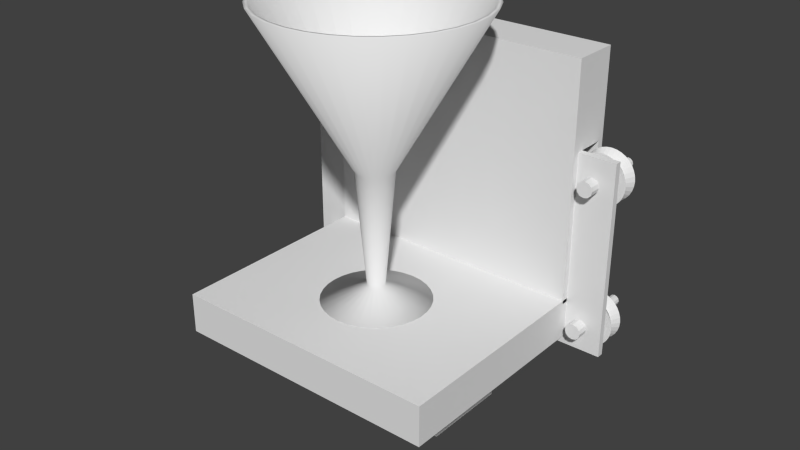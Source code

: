 # Source: platform.blend  (saved by Blender 2.71.0; exported with 4.5.12 LTS)
import bpy
from mathutils import Matrix  # noqa: F401  (used for matrix-valued properties, if any)

bpy.ops.wm.read_factory_settings(use_empty=True)
scene = bpy.context.scene
scene.name = 'Scene'

# ---- collections
col_collection_1 = bpy.data.collections.new('Collection 1'); scene.collection.children.link(col_collection_1)

# ---- materials (node trees are filled in below, after node groups)
mat_material = bpy.data.materials.new('Material')
mat_material.alpha_threshold = 0.0
mat_material.use_transparent_shadow = False
mat_material.roughness = 0.5
mat_material.line_color = (0.0, 0.0, 0.0, 1.0)

# ---- material node trees

# ---- world
world_world = bpy.data.worlds.new('World'); scene.world = world_world
world_world.color = (0.05088, 0.05088, 0.05088)
world_world.use_sun_shadow = False
world_world.sun_shadow_jitter_overblur = 0.0
world_world.cycles.sampling_method = 'MANUAL'
world_world.cycles.sample_map_resolution = 256

# ---- meshes
me_cylinder_004 = bpy.data.meshes.new('Cylinder.004')
me_cylinder_004.from_pydata([(4.322e-08, 1.499e-07, -0.998), (3.646e-09, 0.9593, 1.0), (4.322e-08, 0.5011, -0.998), (0.0, 1.0, 1.0), (0.09775, 0.4914, -0.998), (0.1951, 0.9808, 1.0), (0.1917, 0.4629, -0.998), (0.3827, 0.9239, 1.0), (0.2784, 0.4166, -0.998), (0.5556, 0.8315, 1.0), (0.3543, 0.3543, -0.998), (0.7071, 0.7071, 1.0), (0.4166, 0.2784, -0.998), (0.8315, 0.5556, 1.0), (0.4629, 0.1917, -0.998), (0.9239, 0.3827, 1.0), (0.4914, 0.09775, -0.998), (0.9808, 0.1951, 1.0), (0.5011, 1.877e-07, -0.998), (1.0, 7.55e-08, 1.0), (0.4914, -0.09775, -0.998), (0.9808, -0.1951, 1.0), (0.4629, -0.1917, -0.998), (0.9239, -0.3827, 1.0), (0.4166, -0.2784, -0.998), (0.8315, -0.5556, 1.0), (0.3543, -0.3543, -0.998), (0.7071, -0.7071, 1.0), (0.2784, -0.4166, -0.998), (0.5556, -0.8315, 1.0), (0.1917, -0.4629, -0.998), (0.3827, -0.9239, 1.0), (0.09775, -0.4914, -0.998), (0.1951, -0.9808, 1.0), (-1.2e-07, -0.5011, -0.998), (-3.258e-07, -1.0, 1.0), (-0.09775, -0.4914, -0.998), (-0.1951, -0.9808, 1.0), (-0.1917, -0.4629, -0.998), (-0.3827, -0.9239, 1.0), (-0.2784, -0.4166, -0.998), (-0.5556, -0.8315, 1.0), (-0.3543, -0.3543, -0.998), (-0.7071, -0.7071, 1.0), (-0.4166, -0.2784, -0.998), (-0.8315, -0.5556, 1.0), (-0.4629, -0.1917, -0.998), (-0.9239, -0.3827, 1.0), (-0.4914, -0.09775, -0.998), (-0.9808, -0.1951, 1.0), (-0.5011, 6.337e-07, -0.998), (-1.0, 9.656e-07, 1.0), (-0.4914, 0.09775, -0.998), (-0.9808, 0.1951, 1.0), (-0.4629, 0.1917, -0.998), (-0.9239, 0.3827, 1.0), (-0.4166, 0.2784, -0.998), (-0.8315, 0.5556, 1.0), (-0.3543, 0.3543, -0.998), (-0.7071, 0.7071, 1.0), (-0.2784, 0.4166, -0.998), (-0.5556, 0.8315, 1.0), (-0.1917, 0.4629, -0.998), (-0.3827, 0.9239, 1.0), (-0.09775, 0.4914, -0.998), (-0.1951, 0.9808, 1.0), (7.372e-08, 0.176, -0.08173), (0.03434, 0.1726, -0.08173), (0.06736, 0.1626, -0.08173), (0.09779, 0.1464, -0.08173), (0.1245, 0.1245, -0.08173), (0.1464, 0.09779, -0.08173), (0.1626, 0.06736, -0.08173), (0.1726, 0.03434, -0.08173), (0.176, 2.684e-07, -0.08173), (0.1726, -0.03434, -0.08173), (0.1626, -0.06736, -0.08173), (0.1464, -0.09779, -0.08173), (0.1245, -0.1245, -0.08173), (0.09779, -0.1464, -0.08173), (0.06736, -0.1626, -0.08173), (0.03434, -0.1726, -0.08173), (1.637e-08, -0.176, -0.08173), (-0.03434, -0.1726, -0.08173), (-0.06736, -0.1626, -0.08173), (-0.09779, -0.1463, -0.08173), (-0.1245, -0.1245, -0.08173), (-0.1464, -0.09779, -0.08173), (-0.1626, -0.06736, -0.08173), (-0.1726, -0.03434, -0.08173), (-0.176, 4.251e-07, -0.08173), (-0.1726, 0.03434, -0.08173), (-0.1626, 0.06736, -0.08173), (-0.1464, 0.09779, -0.08173), (-0.1245, 0.1245, -0.08173), (-0.09779, 0.1464, -0.08173), (-0.06736, 0.1626, -0.08173), (-0.03434, 0.1726, -0.08173), (0.0162, 0.08145, -0.8855), (0.03178, 0.07672, -0.8855), (0.04614, 0.06905, -0.8855), (0.05872, 0.05872, -0.8855), (0.06905, 0.04614, -0.8855), (0.07672, 0.03178, -0.8855), (0.08145, 0.0162, -0.8855), (0.08304, 2.879e-07, -0.8855), (0.08145, -0.0162, -0.8855), (0.07672, -0.03178, -0.8855), (0.06905, -0.04613, -0.8855), (0.05872, -0.05872, -0.8855), (0.04614, -0.06905, -0.8855), (0.03178, -0.07672, -0.8855), (0.0162, -0.08144, -0.8855), (5.524e-08, -0.08304, -0.8855), (-0.0162, -0.08144, -0.8855), (-0.03178, -0.07672, -0.8855), (-0.04613, -0.06905, -0.8855), (-0.05872, -0.05872, -0.8855), (-0.06905, -0.04613, -0.8855), (-0.07672, -0.03178, -0.8855), (-0.08145, -0.0162, -0.8855), (-0.08304, 3.618e-07, -0.8855), (-0.08145, 0.0162, -0.8855), (-0.07672, 0.03178, -0.8855), (-0.06905, 0.04614, -0.8855), (-0.05872, 0.05872, -0.8855), (-0.04613, 0.06905, -0.8855), (-0.03178, 0.07672, -0.8855), (-0.0162, 0.08145, -0.8855), (8.23e-08, 0.08304, -0.8855), (0.1871, 0.9408, 1.0), (0.3671, 0.8862, 1.0), (0.5329, 0.7976, 1.0), (0.6783, 0.6783, 1.0), (0.7976, 0.5329, 1.0), (0.8862, 0.3671, 1.0), (0.9408, 0.1871, 1.0), (0.9593, 8.504e-08, 1.0), (0.9408, -0.1871, 1.0), (0.8862, -0.3671, 1.0), (0.7976, -0.5329, 1.0), (0.6783, -0.6783, 1.0), (0.5329, -0.7976, 1.0), (0.3671, -0.8862, 1.0), (0.1871, -0.9408, 1.0), (-3.089e-07, -0.9593, 1.0), (-0.1871, -0.9408, 1.0), (-0.3671, -0.8862, 1.0), (-0.5329, -0.7976, 1.0), (-0.6783, -0.6783, 1.0), (-0.7976, -0.5329, 1.0), (-0.8862, -0.3671, 1.0), (-0.9408, -0.1871, 1.0), (-0.9593, 9.389e-07, 1.0), (-0.9408, 0.1871, 1.0), (-0.8862, 0.3671, 1.0), (-0.7976, 0.5329, 1.0), (-0.6783, 0.6783, 1.0), (-0.5329, 0.7976, 1.0), (-0.3671, 0.8862, 1.0), (-0.1871, 0.9408, 1.0), (6.776e-08, 0.1321, -0.07584), (0.02578, 0.1296, -0.07584), (0.05057, 0.1221, -0.07584), (0.07341, 0.1099, -0.07584), (0.09344, 0.09344, -0.07584), (0.1099, 0.07341, -0.07584), (0.1221, 0.05057, -0.07584), (0.1296, 0.02578, -0.07584), (0.1321, 2.762e-07, -0.07584), (0.1296, -0.02578, -0.07584), (0.1221, -0.05057, -0.07584), (0.1099, -0.07341, -0.07584), (0.09344, -0.09344, -0.07584), (0.07341, -0.1099, -0.07584), (0.05057, -0.1221, -0.07584), (0.02578, -0.1296, -0.07584), (2.471e-08, -0.1321, -0.07584), (-0.02578, -0.1296, -0.07584), (-0.05057, -0.1221, -0.07584), (-0.07341, -0.1099, -0.07584), (-0.09344, -0.09344, -0.07584), (-0.1099, -0.07341, -0.07584), (-0.1221, -0.05057, -0.07584), (-0.1296, -0.02578, -0.07584), (-0.1321, 3.938e-07, -0.07584), (-0.1296, 0.02578, -0.07584), (-0.1221, 0.05057, -0.07584), (-0.1099, 0.07341, -0.07584), (-0.09344, 0.09344, -0.07584), (-0.07341, 0.1099, -0.07584), (-0.05057, 0.1221, -0.07584), (-0.02578, 0.1296, -0.07584), (7.563e-08, 0.05147, -0.8646), (0.01004, 0.05048, -0.8646), (0.0197, 0.04755, -0.8646), (0.02859, 0.04279, -0.8646), (0.03639, 0.03639, -0.8646), (0.04279, 0.02859, -0.8646), (0.04755, 0.0197, -0.8646), (0.05048, 0.01004, -0.8646), (0.05147, 2.949e-07, -0.8646), (0.05048, -0.01004, -0.8646), (0.04755, -0.0197, -0.8646), (0.04279, -0.02859, -0.8646), (0.03639, -0.03639, -0.8646), (0.02859, -0.04279, -0.8646), (0.0197, -0.04755, -0.8646), (0.01004, -0.05048, -0.8646), (5.886e-08, -0.05147, -0.8646), (-0.01004, -0.05048, -0.8646), (-0.0197, -0.04755, -0.8646), (-0.02859, -0.04279, -0.8646), (-0.03639, -0.03639, -0.8646), (-0.04279, -0.02859, -0.8646), (-0.04755, -0.0197, -0.8646), (-0.05048, -0.01004, -0.8646), (-0.05147, 3.407e-07, -0.8646), (-0.05048, 0.01004, -0.8646), (-0.04755, 0.0197, -0.8646), (-0.04279, 0.02859, -0.8646), (-0.03639, 0.03639, -0.8646), (-0.02859, 0.04279, -0.8646), (-0.0197, 0.04755, -0.8646), (-0.01004, 0.05048, -0.8646), (8.446e-08, 3.032e-07, -0.9301)], [], [(0, 2, 4), (27, 25, 140, 141), (66, 3, 5, 67), (0, 4, 6), (19, 17, 136, 137), (67, 5, 7, 68), (0, 6, 8), (11, 9, 132, 133), (68, 7, 9, 69), (0, 8, 10), (5, 3, 1, 130), (69, 9, 11, 70), (0, 10, 12), (43, 41, 148, 149), (70, 11, 13, 71), (0, 12, 14), (51, 49, 152, 153), (71, 13, 15, 72), (0, 14, 16), (59, 57, 156, 157), (72, 15, 17, 73), (0, 16, 18), (25, 23, 139, 140), (73, 17, 19, 74), (0, 18, 20), (33, 31, 143, 144), (74, 19, 21, 75), (0, 20, 22), (17, 15, 135, 136), (75, 21, 23, 76), (0, 22, 24), (9, 7, 131, 132), (76, 23, 25, 77), (0, 24, 26), (41, 39, 147, 148), (77, 25, 27, 78), (0, 26, 28), (49, 47, 151, 152), (78, 27, 29, 79), (0, 28, 30), (57, 55, 155, 156), (79, 29, 31, 80), (0, 30, 32), (65, 63, 159, 160), (80, 31, 33, 81), (0, 32, 34), (31, 29, 142, 143), (81, 33, 35, 82), (0, 34, 36), (23, 21, 138, 139), (82, 35, 37, 83), (0, 36, 38), (15, 13, 134, 135), (83, 37, 39, 84), (0, 38, 40), (7, 5, 130, 131), (84, 39, 41, 85), (0, 40, 42), (39, 37, 146, 147), (85, 41, 43, 86), (0, 42, 44), (47, 45, 150, 151), (86, 43, 45, 87), (0, 44, 46), (55, 53, 154, 155), (87, 45, 47, 88), (0, 46, 48), (63, 61, 158, 159), (88, 47, 49, 89), (0, 48, 50), (3, 65, 160, 1), (89, 49, 51, 90), (0, 50, 52), (29, 27, 141, 142), (90, 51, 53, 91), (0, 52, 54), (21, 19, 137, 138), (91, 53, 55, 92), (0, 54, 56), (13, 11, 133, 134), (92, 55, 57, 93), (0, 56, 58), (37, 35, 145, 146), (93, 57, 59, 94), (0, 58, 60), (45, 43, 149, 150), (94, 59, 61, 95), (0, 60, 62), (53, 51, 153, 154), (95, 61, 63, 96), (0, 62, 64), (61, 59, 157, 158), (96, 63, 65, 97), (0, 64, 2), (35, 33, 144, 145), (97, 65, 3, 66), (129, 66, 67, 98), (98, 67, 68, 99), (99, 68, 69, 100), (100, 69, 70, 101), (101, 70, 71, 102), (102, 71, 72, 103), (103, 72, 73, 104), (104, 73, 74, 105), (105, 74, 75, 106), (106, 75, 76, 107), (107, 76, 77, 108), (108, 77, 78, 109), (109, 78, 79, 110), (110, 79, 80, 111), (111, 80, 81, 112), (112, 81, 82, 113), (113, 82, 83, 114), (114, 83, 84, 115), (115, 84, 85, 116), (116, 85, 86, 117), (117, 86, 87, 118), (118, 87, 88, 119), (119, 88, 89, 120), (120, 89, 90, 121), (121, 90, 91, 122), (122, 91, 92, 123), (123, 92, 93, 124), (124, 93, 94, 125), (125, 94, 95, 126), (126, 95, 96, 127), (127, 96, 97, 128), (128, 97, 66, 129), (2, 129, 98, 4), (4, 98, 99, 6), (6, 99, 100, 8), (8, 100, 101, 10), (10, 101, 102, 12), (12, 102, 103, 14), (14, 103, 104, 16), (16, 104, 105, 18), (18, 105, 106, 20), (20, 106, 107, 22), (22, 107, 108, 24), (24, 108, 109, 26), (26, 109, 110, 28), (28, 110, 111, 30), (30, 111, 112, 32), (32, 112, 113, 34), (34, 113, 114, 36), (36, 114, 115, 38), (38, 115, 116, 40), (40, 116, 117, 42), (42, 117, 118, 44), (44, 118, 119, 46), (46, 119, 120, 48), (48, 120, 121, 50), (50, 121, 122, 52), (52, 122, 123, 54), (54, 123, 124, 56), (56, 124, 125, 58), (58, 125, 126, 60), (60, 126, 127, 62), (62, 127, 128, 64), (64, 128, 129, 2), (132, 131, 163, 164), (136, 135, 167, 168), (140, 139, 171, 172), (144, 143, 175, 176), (159, 158, 190, 191), (155, 154, 186, 187), (152, 151, 183, 184), (148, 147, 179, 180), (131, 130, 162, 163), (135, 134, 166, 167), (139, 138, 170, 171), (143, 142, 174, 175), (1, 160, 192, 161), (158, 157, 189, 190), (154, 153, 185, 186), (151, 150, 182, 183), (147, 146, 178, 179), (130, 1, 161, 162), (134, 133, 165, 166), (138, 137, 169, 170), (142, 141, 173, 174), (160, 159, 191, 192), (157, 156, 188, 189), (150, 149, 181, 182), (146, 145, 177, 178), (133, 132, 164, 165), (137, 136, 168, 169), (141, 140, 172, 173), (145, 144, 176, 177), (156, 155, 187, 188), (153, 152, 184, 185), (149, 148, 180, 181), (163, 162, 194, 195), (167, 166, 198, 199), (171, 170, 202, 203), (175, 174, 206, 207), (179, 178, 210, 211), (183, 182, 214, 215), (187, 186, 218, 219), (191, 190, 222, 223), (162, 161, 193, 194), (166, 165, 197, 198), (170, 169, 201, 202), (174, 173, 205, 206), (190, 189, 221, 222), (178, 177, 209, 210), (182, 181, 213, 214), (186, 185, 217, 218), (165, 164, 196, 197), (169, 168, 200, 201), (173, 172, 204, 205), (177, 176, 208, 209), (185, 184, 216, 217), (189, 188, 220, 221), (161, 192, 224, 193), (181, 180, 212, 213), (164, 163, 195, 196), (168, 167, 199, 200), (172, 171, 203, 204), (176, 175, 207, 208), (180, 179, 211, 212), (184, 183, 215, 216), (188, 187, 219, 220), (192, 191, 223, 224), (195, 194, 225), (199, 198, 225), (203, 202, 225), (207, 206, 225), (211, 210, 225), (215, 214, 225), (219, 218, 225), (223, 222, 225), (194, 193, 225), (198, 197, 225), (202, 201, 225), (206, 205, 225), (210, 209, 225), (214, 213, 225), (218, 217, 225), (222, 221, 225), (197, 196, 225), (201, 200, 225), (205, 204, 225), (209, 208, 225), (221, 220, 225), (193, 224, 225), (213, 212, 225), (217, 216, 225), (196, 195, 225), (200, 199, 225), (204, 203, 225), (208, 207, 225), (216, 215, 225), (220, 219, 225), (224, 223, 225), (212, 211, 225)])
me_cylinder_004.polygons.foreach_set('use_smooth', [True] * 256)
me_cylinder_004.materials.append(mat_material)
me_cylinder_004.use_remesh_preserve_volume = False
me_cylinder_004.use_remesh_preserve_attributes = False
me_cylinder_004.use_mirror_vertex_groups = False
me_cylinder_004.update()
me_cube_000 = bpy.data.meshes.new('Cube.000')
me_cube_000.from_pydata([(-0.033, 0.08502, 1.402e-09), (-0.033, 0.05777, -1.316e-09), (-0.03095, 0.08502, -3.272e-05), (-0.03095, 0.05777, -3.272e-05), (-0.02898, 0.08502, -0.0001296), (-0.02898, 0.05777, -0.0001296), (-0.02717, 0.08502, -0.000287), (-0.02717, 0.05777, -0.000287), (-0.02558, 0.08502, -0.0004987), (-0.02558, 0.05777, -0.0004987), (-0.02427, 0.08502, -0.0007567), (-0.02427, 0.05777, -0.0007568), (-0.0233, 0.08502, -0.001051), (-0.0233, 0.05777, -0.001051), (-0.0227, 0.08502, -0.001371), (-0.0227, 0.05777, -0.001371), (-0.0225, 0.08502, -0.001703), (-0.0225, 0.05777, -0.001703), (-0.0227, 0.08502, -0.002035), (-0.0227, 0.05777, -0.002035), (-0.0233, 0.08502, -0.002354), (-0.0233, 0.05777, -0.002354), (-0.02427, 0.08502, -0.002649), (-0.02427, 0.05777, -0.002649), (-0.02558, 0.08502, -0.002907), (-0.02558, 0.05777, -0.002907), (-0.02717, 0.08502, -0.003119), (-0.02717, 0.05777, -0.003119), (-0.02898, 0.08502, -0.003276), (-0.02898, 0.05777, -0.003276), (-0.03095, 0.08502, -0.003373), (-0.03095, 0.05777, -0.003373), (-0.033, 0.08502, -0.003405), (-0.033, 0.05777, -0.003405), (-0.03505, 0.08502, -0.003373), (-0.03505, 0.05777, -0.003373), (-0.03702, 0.08502, -0.003276), (-0.03702, 0.05777, -0.003276), (-0.03883, 0.08502, -0.003119), (-0.03883, 0.05777, -0.003119), (-0.04042, 0.08502, -0.002907), (-0.04042, 0.05777, -0.002907), (-0.04173, 0.08502, -0.002649), (-0.04173, 0.05777, -0.002649), (-0.0427, 0.08502, -0.002354), (-0.0427, 0.05777, -0.002354), (-0.0433, 0.08502, -0.002035), (-0.0433, 0.05777, -0.002035), (-0.0435, 0.08502, -0.001703), (-0.0435, 0.05777, -0.001703), (-0.0433, 0.08502, -0.001371), (-0.0433, 0.05777, -0.001371), (-0.0427, 0.08502, -0.001051), (-0.0427, 0.05777, -0.001051), (-0.04173, 0.08502, -0.0007567), (-0.04173, 0.05777, -0.0007567), (-0.04042, 0.08502, -0.0004987), (-0.04042, 0.05777, -0.0004987), (-0.03883, 0.08502, -0.000287), (-0.03883, 0.05777, -0.000287), (-0.03702, 0.08502, -0.0001296), (-0.03702, 0.05777, -0.0001296), (-0.03505, 0.08502, -3.272e-05), (-0.03505, 0.05777, -3.272e-05), (0.033, 0.08502, 1.251e-09), (0.033, 0.05777, -1.316e-09), (0.03505, 0.08502, -3.272e-05), (0.03505, 0.05777, -3.272e-05), (0.03702, 0.08502, -0.0001296), (0.03702, 0.05777, -0.0001296), (0.03883, 0.08502, -0.000287), (0.03883, 0.05777, -0.000287), (0.04042, 0.08502, -0.0004987), (0.04042, 0.05777, -0.0004987), (0.04173, 0.08502, -0.0007567), (0.04173, 0.05777, -0.0007568), (0.0427, 0.08502, -0.001051), (0.0427, 0.05777, -0.001051), (0.0433, 0.08502, -0.001371), (0.0433, 0.05777, -0.001371), (0.0435, 0.08502, -0.001703), (0.0435, 0.05777, -0.001703), (0.0433, 0.08502, -0.002035), (0.0433, 0.05777, -0.002035), (0.0427, 0.08502, -0.002354), (0.0427, 0.05777, -0.002354), (0.04173, 0.08502, -0.002649), (0.04173, 0.05777, -0.002649), (0.04042, 0.08502, -0.002907), (0.04042, 0.05777, -0.002907), (0.03883, 0.08502, -0.003119), (0.03883, 0.05777, -0.003119), (0.03702, 0.08502, -0.003276), (0.03702, 0.05777, -0.003276), (0.03505, 0.08502, -0.003373), (0.03505, 0.05777, -0.003373), (0.033, 0.08502, -0.003405), (0.033, 0.05777, -0.003405), (0.03095, 0.08502, -0.003373), (0.03095, 0.05777, -0.003373), (0.02898, 0.08502, -0.003276), (0.02898, 0.05777, -0.003276), (0.02717, 0.08502, -0.003119), (0.02717, 0.05777, -0.003119), (0.02558, 0.08502, -0.002907), (0.02558, 0.05777, -0.002907), (0.02427, 0.08502, -0.002649), (0.02427, 0.05777, -0.002649), (0.0233, 0.08502, -0.002354), (0.0233, 0.05777, -0.002354), (0.0227, 0.08502, -0.002035), (0.0227, 0.05777, -0.002035), (0.0225, 0.08502, -0.001703), (0.0225, 0.05777, -0.001703), (0.0227, 0.08502, -0.001371), (0.0227, 0.05777, -0.001371), (0.0233, 0.08502, -0.001051), (0.0233, 0.05777, -0.001051), (0.02427, 0.08502, -0.0007567), (0.02427, 0.05777, -0.0007567), (0.02558, 0.08502, -0.0004987), (0.02558, 0.05777, -0.0004987), (0.02717, 0.08502, -0.000287), (0.02717, 0.05777, -0.000287), (0.02898, 0.08502, -0.0001296), (0.02898, 0.05777, -0.0001296), (0.03095, 0.08502, -3.272e-05), (0.03095, 0.05777, -3.272e-05)], [], [(0, 1, 3, 2), (2, 3, 5, 4), (4, 5, 7, 6), (6, 7, 9, 8), (8, 9, 11, 10), (10, 11, 13, 12), (12, 13, 15, 14), (14, 15, 17, 16), (16, 17, 19, 18), (18, 19, 21, 20), (20, 21, 23, 22), (22, 23, 25, 24), (24, 25, 27, 26), (26, 27, 29, 28), (28, 29, 31, 30), (30, 31, 33, 32), (32, 33, 35, 34), (34, 35, 37, 36), (36, 37, 39, 38), (38, 39, 41, 40), (40, 41, 43, 42), (42, 43, 45, 44), (44, 45, 47, 46), (46, 47, 49, 48), (48, 49, 51, 50), (50, 51, 53, 52), (52, 53, 55, 54), (54, 55, 57, 56), (56, 57, 59, 58), (58, 59, 61, 60), (3, 1, 63, 61, 59, 57, 55, 53, 51, 49, 47, 45, 43, 41, 39, 37, 35, 33, 31, 29, 27, 25, 23, 21, 19, 17, 15, 13, 11, 9, 7, 5), (62, 63, 1, 0), (60, 61, 63, 62), (0, 2, 4, 6, 8, 10, 12, 14, 16, 18, 20, 22, 24, 26, 28, 30, 32, 34, 36, 38, 40, 42, 44, 46, 48, 50, 52, 54, 56, 58, 60, 62), (64, 65, 67, 66), (66, 67, 69, 68), (68, 69, 71, 70), (70, 71, 73, 72), (72, 73, 75, 74), (74, 75, 77, 76), (76, 77, 79, 78), (78, 79, 81, 80), (80, 81, 83, 82), (82, 83, 85, 84), (84, 85, 87, 86), (86, 87, 89, 88), (88, 89, 91, 90), (90, 91, 93, 92), (92, 93, 95, 94), (94, 95, 97, 96), (96, 97, 99, 98), (98, 99, 101, 100), (100, 101, 103, 102), (102, 103, 105, 104), (104, 105, 107, 106), (106, 107, 109, 108), (108, 109, 111, 110), (110, 111, 113, 112), (112, 113, 115, 114), (114, 115, 117, 116), (116, 117, 119, 118), (118, 119, 121, 120), (120, 121, 123, 122), (122, 123, 125, 124), (67, 65, 127, 125, 123, 121, 119, 117, 115, 113, 111, 109, 107, 105, 103, 101, 99, 97, 95, 93, 91, 89, 87, 85, 83, 81, 79, 77, 75, 73, 71, 69), (126, 127, 65, 64), (124, 125, 127, 126), (64, 66, 68, 70, 72, 74, 76, 78, 80, 82, 84, 86, 88, 90, 92, 94, 96, 98, 100, 102, 104, 106, 108, 110, 112, 114, 116, 118, 120, 122, 124, 126)])
me_cube_000.materials.append(mat_material)
me_cube_000.use_remesh_preserve_volume = False
me_cube_000.use_remesh_preserve_attributes = False
me_cube_000.use_mirror_vertex_groups = False
me_cube_000.update()
me_cylinder_000 = bpy.data.meshes.new('Cylinder.000')
me_cylinder_000.from_pydata([(1.447, 0.9303, -0.1427), (1.447, 1.646, -0.1427), (1.447, 0.9303, -0.198), (1.447, 1.646, -0.1796), (1.485, 0.9303, -0.1906), (1.472, 1.646, -0.1746), (1.512, 0.9303, -0.1703), (1.49, 1.646, -0.1611), (1.522, 0.9303, -0.1427), (1.497, 1.646, -0.1427), (1.512, 0.9303, -0.115), (1.49, 1.646, -0.1242), (1.485, 0.9303, -0.09469), (1.472, 1.646, -0.1107), (1.447, 0.9303, -0.08727), (1.447, 1.646, -0.1057), (1.41, 0.9303, -0.09469), (1.423, 1.646, -0.1107), (1.383, 0.9303, -0.115), (1.405, 1.646, -0.1242), (1.373, 0.9303, -0.1427), (1.398, 1.646, -0.1427), (1.383, 0.9303, -0.1703), (1.405, 1.646, -0.1611), (1.41, 0.9303, -0.1906), (1.423, 1.646, -0.1746), (1.447, 1.037, -0.1796), (1.472, 1.037, -0.1746), (1.49, 1.037, -0.1611), (1.497, 1.037, -0.1427), (1.49, 1.037, -0.1242), (1.472, 1.037, -0.1107), (1.447, 1.037, -0.1057), (1.423, 1.037, -0.1107), (1.405, 1.037, -0.1242), (1.398, 1.037, -0.1427), (1.405, 1.037, -0.1611), (1.423, 1.037, -0.1746), (1.485, 1.037, -0.1906), (1.512, 1.037, -0.1703), (1.522, 1.037, -0.1427), (1.512, 1.037, -0.115), (1.485, 1.037, -0.09469), (1.447, 1.037, -0.08727), (1.41, 1.037, -0.09469), (1.383, 1.037, -0.115), (1.373, 1.037, -0.1427), (1.383, 1.037, -0.1703), (1.41, 1.037, -0.1906), (1.447, 1.037, -0.198), (1.447, 1.18, -0.1427), (1.447, 1.334, -0.1427), (1.447, 1.18, -0.3234), (1.447, 1.334, -0.3234), (1.495, 1.18, -0.3199), (1.495, 1.334, -0.3199), (1.54, 1.18, -0.3097), (1.54, 1.334, -0.3097), (1.582, 1.18, -0.293), (1.582, 1.334, -0.293), (1.619, 1.18, -0.2705), (1.619, 1.334, -0.2705), (1.649, 1.18, -0.2431), (1.649, 1.334, -0.2431), (1.671, 1.18, -0.2118), (1.671, 1.334, -0.2118), (1.685, 1.18, -0.1779), (1.685, 1.334, -0.1779), (1.69, 1.18, -0.1427), (1.69, 1.334, -0.1427), (1.685, 1.18, -0.1074), (1.685, 1.334, -0.1074), (1.671, 1.18, -0.07347), (1.671, 1.334, -0.07347), (1.649, 1.18, -0.04222), (1.649, 1.334, -0.04222), (1.619, 1.18, -0.01483), (1.619, 1.334, -0.01483), (1.582, 1.18, 0.007653), (1.582, 1.334, 0.007654), (1.54, 1.18, 0.02436), (1.54, 1.334, 0.02436), (1.495, 1.18, 0.03465), (1.495, 1.334, 0.03465), (1.447, 1.18, 0.03812), (1.447, 1.334, 0.03812), (1.4, 1.18, 0.03464), (1.4, 1.334, 0.03465), (1.355, 1.18, 0.02436), (1.355, 1.334, 0.02436), (1.313, 1.18, 0.007653), (1.313, 1.334, 0.007653), (1.276, 1.18, -0.01483), (1.276, 1.334, -0.01483), (1.246, 1.18, -0.04222), (1.246, 1.334, -0.04222), (1.224, 1.18, -0.07347), (1.224, 1.334, -0.07347), (1.21, 1.18, -0.1074), (1.21, 1.334, -0.1074), (1.205, 1.18, -0.1427), (1.205, 1.334, -0.1427), (1.21, 1.18, -0.1779), (1.21, 1.334, -0.1779), (1.224, 1.18, -0.2118), (1.224, 1.334, -0.2118), (1.246, 1.18, -0.2431), (1.246, 1.334, -0.2431), (1.276, 1.18, -0.2705), (1.276, 1.334, -0.2705), (1.313, 1.18, -0.293), (1.313, 1.334, -0.293), (1.355, 1.18, -0.3097), (1.355, 1.334, -0.3097), (1.4, 1.18, -0.3199), (1.4, 1.334, -0.3199), (1.447, 1.257, -0.2843), (1.484, 1.257, -0.2816), (1.52, 1.257, -0.2735), (1.553, 1.257, -0.2604), (1.582, 1.257, -0.2428), (1.605, 1.257, -0.2213), (1.623, 1.257, -0.1969), (1.634, 1.257, -0.1703), (1.637, 1.257, -0.1427), (1.634, 1.257, -0.115), (1.623, 1.257, -0.08845), (1.605, 1.257, -0.06396), (1.582, 1.257, -0.04249), (1.553, 1.257, -0.02488), (1.52, 1.257, -0.01179), (1.484, 1.257, -0.003731), (1.447, 1.257, -0.001009), (1.41, 1.257, -0.003731), (1.375, 1.257, -0.01179), (1.342, 1.257, -0.02488), (1.313, 1.257, -0.04249), (1.29, 1.257, -0.06396), (1.272, 1.257, -0.08845), (1.261, 1.257, -0.115), (1.258, 1.257, -0.1427), (1.261, 1.257, -0.1703), (1.272, 1.257, -0.1969), (1.29, 1.257, -0.2213), (1.313, 1.257, -0.2428), (1.342, 1.257, -0.2604), (1.375, 1.257, -0.2735), (1.41, 1.257, -0.2816), (-1.447, 0.9303, -0.1427), (-1.447, 1.646, -0.1427), (-1.447, 0.9303, -0.198), (-1.447, 1.646, -0.1796), (-1.41, 0.9303, -0.1906), (-1.423, 1.646, -0.1746), (-1.383, 0.9303, -0.1703), (-1.405, 1.646, -0.1611), (-1.373, 0.9303, -0.1427), (-1.398, 1.646, -0.1427), (-1.383, 0.9303, -0.115), (-1.405, 1.646, -0.1242), (-1.41, 0.9303, -0.09469), (-1.423, 1.646, -0.1107), (-1.447, 0.9303, -0.08727), (-1.447, 1.646, -0.1057), (-1.485, 0.9303, -0.09469), (-1.472, 1.646, -0.1107), (-1.512, 0.9303, -0.115), (-1.49, 1.646, -0.1242), (-1.522, 0.9303, -0.1427), (-1.497, 1.646, -0.1427), (-1.512, 0.9303, -0.1703), (-1.49, 1.646, -0.1611), (-1.485, 0.9303, -0.1906), (-1.472, 1.646, -0.1746), (-1.447, 1.037, -0.1796), (-1.423, 1.037, -0.1746), (-1.405, 1.037, -0.1611), (-1.398, 1.037, -0.1427), (-1.405, 1.037, -0.1242), (-1.423, 1.037, -0.1107), (-1.447, 1.037, -0.1057), (-1.472, 1.037, -0.1107), (-1.49, 1.037, -0.1242), (-1.497, 1.037, -0.1427), (-1.49, 1.037, -0.1611), (-1.472, 1.037, -0.1746), (-1.41, 1.037, -0.1906), (-1.383, 1.037, -0.1703), (-1.373, 1.037, -0.1427), (-1.383, 1.037, -0.115), (-1.41, 1.037, -0.09469), (-1.447, 1.037, -0.08727), (-1.485, 1.037, -0.09469), (-1.512, 1.037, -0.115), (-1.522, 1.037, -0.1427), (-1.512, 1.037, -0.1703), (-1.485, 1.037, -0.1906), (-1.447, 1.037, -0.198), (-1.447, 1.18, -0.1427), (-1.447, 1.334, -0.1427), (-1.447, 1.18, -0.3234), (-1.447, 1.334, -0.3234), (-1.4, 1.18, -0.3199), (-1.4, 1.334, -0.3199), (-1.355, 1.18, -0.3097), (-1.355, 1.334, -0.3097), (-1.313, 1.18, -0.293), (-1.313, 1.334, -0.293), (-1.276, 1.18, -0.2705), (-1.276, 1.334, -0.2705), (-1.246, 1.18, -0.2431), (-1.246, 1.334, -0.2431), (-1.224, 1.18, -0.2118), (-1.224, 1.334, -0.2118), (-1.21, 1.18, -0.1779), (-1.21, 1.334, -0.1779), (-1.205, 1.18, -0.1427), (-1.205, 1.334, -0.1427), (-1.21, 1.18, -0.1074), (-1.21, 1.334, -0.1074), (-1.224, 1.18, -0.07347), (-1.224, 1.334, -0.07347), (-1.246, 1.18, -0.04222), (-1.246, 1.334, -0.04222), (-1.276, 1.18, -0.01483), (-1.276, 1.334, -0.01483), (-1.313, 1.18, 0.007653), (-1.313, 1.334, 0.007654), (-1.355, 1.18, 0.02436), (-1.355, 1.334, 0.02436), (-1.4, 1.18, 0.03465), (-1.4, 1.334, 0.03465), (-1.447, 1.18, 0.03812), (-1.447, 1.334, 0.03812), (-1.495, 1.18, 0.03464), (-1.495, 1.334, 0.03465), (-1.54, 1.18, 0.02436), (-1.54, 1.334, 0.02436), (-1.582, 1.18, 0.007653), (-1.582, 1.334, 0.007653), (-1.619, 1.18, -0.01483), (-1.619, 1.334, -0.01483), (-1.649, 1.18, -0.04222), (-1.649, 1.334, -0.04222), (-1.671, 1.18, -0.07347), (-1.671, 1.334, -0.07347), (-1.685, 1.18, -0.1074), (-1.685, 1.334, -0.1074), (-1.69, 1.18, -0.1427), (-1.69, 1.334, -0.1427), (-1.685, 1.18, -0.1779), (-1.685, 1.334, -0.1779), (-1.671, 1.18, -0.2118), (-1.671, 1.334, -0.2118), (-1.649, 1.18, -0.2431), (-1.649, 1.334, -0.2431), (-1.619, 1.18, -0.2705), (-1.619, 1.334, -0.2705), (-1.582, 1.18, -0.293), (-1.582, 1.334, -0.293), (-1.54, 1.18, -0.3097), (-1.54, 1.334, -0.3097), (-1.495, 1.18, -0.3199), (-1.495, 1.334, -0.3199), (-1.447, 1.257, -0.2843), (-1.41, 1.257, -0.2816), (-1.375, 1.257, -0.2735), (-1.342, 1.257, -0.2604), (-1.313, 1.257, -0.2428), (-1.29, 1.257, -0.2213), (-1.272, 1.257, -0.1969), (-1.261, 1.257, -0.1703), (-1.258, 1.257, -0.1427), (-1.261, 1.257, -0.115), (-1.272, 1.257, -0.08845), (-1.29, 1.257, -0.06396), (-1.313, 1.257, -0.04249), (-1.342, 1.257, -0.02488), (-1.375, 1.257, -0.01179), (-1.41, 1.257, -0.003731), (-1.447, 1.257, -0.001009), (-1.484, 1.257, -0.003731), (-1.52, 1.257, -0.01179), (-1.553, 1.257, -0.02488), (-1.582, 1.257, -0.04249), (-1.605, 1.257, -0.06396), (-1.623, 1.257, -0.08845), (-1.634, 1.257, -0.115), (-1.637, 1.257, -0.1427), (-1.634, 1.257, -0.1703), (-1.623, 1.257, -0.1969), (-1.605, 1.257, -0.2213), (-1.582, 1.257, -0.2428), (-1.553, 1.257, -0.2604), (-1.52, 1.257, -0.2735), (-1.484, 1.257, -0.2816), (1.447, 0.9303, -1.164), (1.447, 1.646, -1.164), (1.447, 0.9303, -1.219), (1.447, 1.646, -1.201), (1.485, 0.9303, -1.212), (1.472, 1.646, -1.196), (1.512, 0.9303, -1.192), (1.49, 1.646, -1.182), (1.522, 0.9303, -1.164), (1.497, 1.646, -1.164), (1.512, 0.9303, -1.136), (1.49, 1.646, -1.145), (1.485, 0.9303, -1.116), (1.472, 1.646, -1.132), (1.447, 0.9303, -1.108), (1.447, 1.646, -1.127), (1.41, 0.9303, -1.116), (1.423, 1.646, -1.132), (1.383, 0.9303, -1.136), (1.405, 1.646, -1.145), (1.373, 0.9303, -1.164), (1.398, 1.646, -1.164), (1.383, 0.9303, -1.192), (1.405, 1.646, -1.182), (1.41, 0.9303, -1.212), (1.423, 1.646, -1.196), (1.447, 1.037, -1.201), (1.472, 1.037, -1.196), (1.49, 1.037, -1.182), (1.497, 1.037, -1.164), (1.49, 1.037, -1.145), (1.472, 1.037, -1.132), (1.447, 1.037, -1.127), (1.423, 1.037, -1.132), (1.405, 1.037, -1.145), (1.398, 1.037, -1.164), (1.405, 1.037, -1.182), (1.423, 1.037, -1.196), (1.485, 1.037, -1.212), (1.512, 1.037, -1.192), (1.522, 1.037, -1.164), (1.512, 1.037, -1.136), (1.485, 1.037, -1.116), (1.447, 1.037, -1.108), (1.41, 1.037, -1.116), (1.383, 1.037, -1.136), (1.373, 1.037, -1.164), (1.383, 1.037, -1.192), (1.41, 1.037, -1.212), (1.447, 1.037, -1.219), (1.447, 1.18, -1.164), (1.447, 1.334, -1.164), (1.447, 1.18, -1.345), (1.447, 1.334, -1.345), (1.495, 1.18, -1.341), (1.495, 1.334, -1.341), (1.54, 1.18, -1.331), (1.54, 1.334, -1.331), (1.582, 1.18, -1.314), (1.582, 1.334, -1.314), (1.619, 1.18, -1.292), (1.619, 1.334, -1.292), (1.649, 1.18, -1.264), (1.649, 1.334, -1.264), (1.671, 1.18, -1.233), (1.671, 1.334, -1.233), (1.685, 1.18, -1.199), (1.685, 1.334, -1.199), (1.69, 1.18, -1.164), (1.69, 1.334, -1.164), (1.685, 1.18, -1.129), (1.685, 1.334, -1.129), (1.671, 1.18, -1.095), (1.671, 1.334, -1.095), (1.649, 1.18, -1.063), (1.649, 1.334, -1.063), (1.619, 1.18, -1.036), (1.619, 1.334, -1.036), (1.582, 1.18, -1.014), (1.582, 1.334, -1.014), (1.54, 1.18, -0.9968), (1.54, 1.334, -0.9968), (1.495, 1.18, -0.9866), (1.495, 1.334, -0.9866), (1.447, 1.18, -0.9831), (1.447, 1.334, -0.9831), (1.4, 1.18, -0.9866), (1.4, 1.334, -0.9866), (1.355, 1.18, -0.9968), (1.355, 1.334, -0.9968), (1.313, 1.18, -1.014), (1.313, 1.334, -1.014), (1.276, 1.18, -1.036), (1.276, 1.334, -1.036), (1.246, 1.18, -1.063), (1.246, 1.334, -1.063), (1.224, 1.18, -1.095), (1.224, 1.334, -1.095), (1.21, 1.18, -1.129), (1.21, 1.334, -1.129), (1.205, 1.18, -1.164), (1.205, 1.334, -1.164), (1.21, 1.18, -1.199), (1.21, 1.334, -1.199), (1.224, 1.18, -1.233), (1.224, 1.334, -1.233), (1.246, 1.18, -1.264), (1.246, 1.334, -1.264), (1.276, 1.18, -1.292), (1.276, 1.334, -1.292), (1.313, 1.18, -1.314), (1.313, 1.334, -1.314), (1.355, 1.18, -1.331), (1.355, 1.334, -1.331), (1.4, 1.18, -1.341), (1.4, 1.334, -1.341), (1.447, 1.257, -1.305), (1.484, 1.257, -1.303), (1.52, 1.257, -1.295), (1.553, 1.257, -1.282), (1.582, 1.257, -1.264), (1.605, 1.257, -1.243), (1.623, 1.257, -1.218), (1.634, 1.257, -1.191), (1.637, 1.257, -1.164), (1.634, 1.257, -1.136), (1.623, 1.257, -1.11), (1.605, 1.257, -1.085), (1.582, 1.257, -1.064), (1.553, 1.257, -1.046), (1.52, 1.257, -1.033), (1.484, 1.257, -1.025), (1.447, 1.257, -1.022), (1.41, 1.257, -1.025), (1.375, 1.257, -1.033), (1.342, 1.257, -1.046), (1.313, 1.257, -1.064), (1.29, 1.257, -1.085), (1.272, 1.257, -1.11), (1.261, 1.257, -1.136), (1.258, 1.257, -1.164), (1.261, 1.257, -1.191), (1.272, 1.257, -1.218), (1.29, 1.257, -1.243), (1.313, 1.257, -1.264), (1.342, 1.257, -1.282), (1.375, 1.257, -1.295), (1.41, 1.257, -1.303), (-1.447, 0.9303, -1.164), (-1.447, 1.646, -1.164), (-1.447, 0.9303, -1.219), (-1.447, 1.646, -1.201), (-1.41, 0.9303, -1.212), (-1.423, 1.646, -1.196), (-1.383, 0.9303, -1.192), (-1.405, 1.646, -1.182), (-1.373, 0.9303, -1.164), (-1.398, 1.646, -1.164), (-1.383, 0.9303, -1.136), (-1.405, 1.646, -1.145), (-1.41, 0.9303, -1.116), (-1.423, 1.646, -1.132), (-1.447, 0.9303, -1.108), (-1.447, 1.646, -1.127), (-1.485, 0.9303, -1.116), (-1.472, 1.646, -1.132), (-1.512, 0.9303, -1.136), (-1.49, 1.646, -1.145), (-1.522, 0.9303, -1.164), (-1.497, 1.646, -1.164), (-1.512, 0.9303, -1.192), (-1.49, 1.646, -1.182), (-1.485, 0.9303, -1.212), (-1.472, 1.646, -1.196), (-1.447, 1.037, -1.201), (-1.423, 1.037, -1.196), (-1.405, 1.037, -1.182), (-1.398, 1.037, -1.164), (-1.405, 1.037, -1.145), (-1.423, 1.037, -1.132), (-1.447, 1.037, -1.127), (-1.472, 1.037, -1.132), (-1.49, 1.037, -1.145), (-1.497, 1.037, -1.164), (-1.49, 1.037, -1.182), (-1.472, 1.037, -1.196), (-1.41, 1.037, -1.212), (-1.383, 1.037, -1.192), (-1.373, 1.037, -1.164), (-1.383, 1.037, -1.136), (-1.41, 1.037, -1.116), (-1.447, 1.037, -1.108), (-1.485, 1.037, -1.116), (-1.512, 1.037, -1.136), (-1.522, 1.037, -1.164), (-1.512, 1.037, -1.192), (-1.485, 1.037, -1.212), (-1.447, 1.037, -1.219), (-1.447, 1.18, -1.164), (-1.447, 1.334, -1.164), (-1.447, 1.18, -1.345), (-1.447, 1.334, -1.345), (-1.4, 1.18, -1.341), (-1.4, 1.334, -1.341), (-1.355, 1.18, -1.331), (-1.355, 1.334, -1.331), (-1.313, 1.18, -1.314), (-1.313, 1.334, -1.314), (-1.276, 1.18, -1.292), (-1.276, 1.334, -1.292), (-1.246, 1.18, -1.264), (-1.246, 1.334, -1.264), (-1.224, 1.18, -1.233), (-1.224, 1.334, -1.233), (-1.21, 1.18, -1.199), (-1.21, 1.334, -1.199), (-1.205, 1.18, -1.164), (-1.205, 1.334, -1.164), (-1.21, 1.18, -1.129), (-1.21, 1.334, -1.129), (-1.224, 1.18, -1.095), (-1.224, 1.334, -1.095), (-1.246, 1.18, -1.063), (-1.246, 1.334, -1.063), (-1.276, 1.18, -1.036), (-1.276, 1.334, -1.036), (-1.313, 1.18, -1.014), (-1.313, 1.334, -1.014), (-1.355, 1.18, -0.9968), (-1.355, 1.334, -0.9968), (-1.4, 1.18, -0.9866), (-1.4, 1.334, -0.9866), (-1.447, 1.18, -0.9831), (-1.447, 1.334, -0.9831), (-1.495, 1.18, -0.9866), (-1.495, 1.334, -0.9866), (-1.54, 1.18, -0.9968), (-1.54, 1.334, -0.9968), (-1.582, 1.18, -1.014), (-1.582, 1.334, -1.014), (-1.619, 1.18, -1.036), (-1.619, 1.334, -1.036), (-1.649, 1.18, -1.063), (-1.649, 1.334, -1.063), (-1.671, 1.18, -1.095), (-1.671, 1.334, -1.095), (-1.685, 1.18, -1.129), (-1.685, 1.334, -1.129), (-1.69, 1.18, -1.164), (-1.69, 1.334, -1.164), (-1.685, 1.18, -1.199), (-1.685, 1.334, -1.199), (-1.671, 1.18, -1.233), (-1.671, 1.334, -1.233), (-1.649, 1.18, -1.264), (-1.649, 1.334, -1.264), (-1.619, 1.18, -1.292), (-1.619, 1.334, -1.292), (-1.582, 1.18, -1.314), (-1.582, 1.334, -1.314), (-1.54, 1.18, -1.331), (-1.54, 1.334, -1.331), (-1.495, 1.18, -1.341), (-1.495, 1.334, -1.341), (-1.447, 1.257, -1.305), (-1.41, 1.257, -1.303), (-1.375, 1.257, -1.295), (-1.342, 1.257, -1.282), (-1.313, 1.257, -1.264), (-1.29, 1.257, -1.243), (-1.272, 1.257, -1.218), (-1.261, 1.257, -1.191), (-1.258, 1.257, -1.164), (-1.261, 1.257, -1.136), (-1.272, 1.257, -1.11), (-1.29, 1.257, -1.085), (-1.313, 1.257, -1.064), (-1.342, 1.257, -1.046), (-1.375, 1.257, -1.033), (-1.41, 1.257, -1.025), (-1.447, 1.257, -1.022), (-1.484, 1.257, -1.025), (-1.52, 1.257, -1.033), (-1.553, 1.257, -1.046), (-1.582, 1.257, -1.064), (-1.605, 1.257, -1.085), (-1.623, 1.257, -1.11), (-1.634, 1.257, -1.136), (-1.637, 1.257, -1.164), (-1.634, 1.257, -1.191), (-1.623, 1.257, -1.218), (-1.605, 1.257, -1.243), (-1.582, 1.257, -1.264), (-1.553, 1.257, -1.282), (-1.52, 1.257, -1.295), (-1.484, 1.257, -1.303), (0.0, 1.643, -1.563), (0.0, 1.127, -1.563), (0.03218, 1.643, -1.565), (0.03218, 1.127, -1.565), (0.06312, 1.643, -1.572), (0.06312, 1.127, -1.572), (0.09164, 1.643, -1.583), (0.09164, 1.127, -1.583), (0.1166, 1.643, -1.599), (0.1166, 1.127, -1.599), (0.1371, 1.643, -1.617), (0.1371, 1.127, -1.617), (0.1524, 1.643, -1.639), (0.1524, 1.127, -1.639), (0.1618, 1.643, -1.662), (0.1618, 1.127, -1.662), (0.1649, 1.643, -1.686), (0.1649, 1.127, -1.686), (0.1618, 1.643, -1.71), (0.1618, 1.127, -1.71), (0.1524, 1.643, -1.733), (0.1524, 1.127, -1.733), (0.1371, 1.643, -1.754), (0.1371, 1.127, -1.754), (0.1166, 1.643, -1.773), (0.1166, 1.127, -1.773), (0.09164, 1.643, -1.788), (0.09164, 1.127, -1.788), (0.06312, 1.643, -1.799), (0.06312, 1.127, -1.799), (0.03218, 1.643, -1.806), (0.03218, 1.127, -1.806), (-5.375e-08, 1.643, -1.809), (-5.375e-08, 1.127, -1.809), (-0.03218, 1.643, -1.806), (-0.03218, 1.127, -1.806), (-0.06312, 1.643, -1.799), (-0.06312, 1.127, -1.799), (-0.09164, 1.643, -1.788), (-0.09164, 1.127, -1.788), (-0.1166, 1.643, -1.773), (-0.1166, 1.127, -1.773), (-0.1371, 1.643, -1.754), (-0.1371, 1.127, -1.754), (-0.1524, 1.643, -1.733), (-0.1524, 1.127, -1.733), (-0.1618, 1.643, -1.71), (-0.1618, 1.127, -1.71), (-0.1649, 1.643, -1.686), (-0.1649, 1.127, -1.686), (-0.1618, 1.643, -1.662), (-0.1618, 1.127, -1.662), (-0.1524, 1.643, -1.639), (-0.1524, 1.127, -1.639), (-0.1371, 1.643, -1.617), (-0.1371, 1.127, -1.617), (-0.1166, 1.643, -1.599), (-0.1166, 1.127, -1.599), (-0.09164, 1.643, -1.583), (-0.09164, 1.127, -1.583), (-0.06312, 1.643, -1.572), (-0.06312, 1.127, -1.572), (-0.03218, 1.643, -1.565), (-0.03218, 1.127, -1.565), (-0.6804, 1.643, -1.0), (-0.6804, 1.127, -1.0), (-0.6382, 1.643, -1.003), (-0.6382, 1.127, -1.003), (-0.5976, 1.643, -1.012), (-0.5976, 1.127, -1.012), (-0.5601, 1.643, -1.027), (-0.5601, 1.127, -1.027), (-0.5273, 1.643, -1.047), (-0.5273, 1.127, -1.047), (-0.5004, 1.643, -1.072), (-0.5004, 1.127, -1.072), (-0.4804, 1.643, -1.1), (-0.4804, 1.127, -1.1), (-0.4681, 1.643, -1.13), (-0.4681, 1.127, -1.13), (-0.4639, 1.643, -1.162), (-0.4639, 1.127, -1.162), (-0.4681, 1.643, -1.193), (-0.4681, 1.127, -1.193), (-0.4804, 1.643, -1.223), (-0.4804, 1.127, -1.223), (-0.5004, 1.643, -1.251), (-0.5004, 1.127, -1.251), (-0.5273, 1.643, -1.276), (-0.5273, 1.127, -1.276), (-0.5601, 1.643, -1.296), (-0.5601, 1.127, -1.296), (-0.5976, 1.643, -1.311), (-0.5976, 1.127, -1.311), (-0.6382, 1.643, -1.32), (-0.6382, 1.127, -1.32), (-0.6804, 1.643, -1.323), (-0.6804, 1.127, -1.323), (-0.7226, 1.643, -1.32), (-0.7226, 1.127, -1.32), (-0.7633, 1.643, -1.311), (-0.7633, 1.127, -1.311), (-0.8007, 1.643, -1.296), (-0.8007, 1.127, -1.296), (-0.8335, 1.643, -1.276), (-0.8335, 1.127, -1.276), (-0.8604, 1.643, -1.251), (-0.8604, 1.127, -1.251), (-0.8804, 1.643, -1.223), (-0.8804, 1.127, -1.223), (-0.8927, 1.643, -1.193), (-0.8927, 1.127, -1.193), (-0.8969, 1.643, -1.162), (-0.8969, 1.127, -1.162), (-0.8927, 1.643, -1.13), (-0.8927, 1.127, -1.13), (-0.8804, 1.643, -1.1), (-0.8804, 1.127, -1.1), (-0.8604, 1.643, -1.072), (-0.8604, 1.127, -1.072), (-0.8335, 1.643, -1.047), (-0.8335, 1.127, -1.047), (-0.8007, 1.643, -1.027), (-0.8007, 1.127, -1.027), (-0.7633, 1.643, -1.012), (-0.7633, 1.127, -1.012), (-0.7226, 1.643, -1.003), (-0.7226, 1.127, -1.003), (0.6804, 1.643, -1.0), (0.6804, 1.127, -1.0), (0.7226, 1.643, -1.003), (0.7226, 1.127, -1.003), (0.7633, 1.643, -1.012), (0.7633, 1.127, -1.012), (0.8007, 1.643, -1.027), (0.8007, 1.127, -1.027), (0.8335, 1.643, -1.047), (0.8335, 1.127, -1.047), (0.8604, 1.643, -1.072), (0.8604, 1.127, -1.072), (0.8804, 1.643, -1.1), (0.8804, 1.127, -1.1), (0.8927, 1.643, -1.13), (0.8927, 1.127, -1.13), (0.8969, 1.643, -1.162), (0.8969, 1.127, -1.162), (0.8927, 1.643, -1.193), (0.8927, 1.127, -1.193), (0.8804, 1.643, -1.223), (0.8804, 1.127, -1.223), (0.8604, 1.643, -1.251), (0.8604, 1.127, -1.251), (0.8335, 1.643, -1.276), (0.8335, 1.127, -1.276), (0.8007, 1.643, -1.296), (0.8007, 1.127, -1.296), (0.7633, 1.643, -1.311), (0.7633, 1.127, -1.311), (0.7226, 1.643, -1.32), (0.7226, 1.127, -1.32), (0.6804, 1.643, -1.323), (0.6804, 1.127, -1.323), (0.6382, 1.643, -1.32), (0.6382, 1.127, -1.32), (0.5976, 1.643, -1.311), (0.5976, 1.127, -1.311), (0.5601, 1.643, -1.296), (0.5601, 1.127, -1.296), (0.5273, 1.643, -1.276), (0.5273, 1.127, -1.276), (0.5004, 1.643, -1.251), (0.5004, 1.127, -1.251), (0.4804, 1.643, -1.223), (0.4804, 1.127, -1.223), (0.4681, 1.643, -1.193), (0.4681, 1.127, -1.193), (0.4639, 1.643, -1.162), (0.4639, 1.127, -1.162), (0.4681, 1.643, -1.13), (0.4681, 1.127, -1.13), (0.4804, 1.643, -1.1), (0.4804, 1.127, -1.1), (0.5004, 1.643, -1.072), (0.5004, 1.127, -1.072), (0.5273, 1.643, -1.047), (0.5273, 1.127, -1.047), (0.5601, 1.643, -1.027), (0.5601, 1.127, -1.027), (0.5976, 1.643, -1.012), (0.5976, 1.127, -1.012), (0.6382, 1.643, -1.003), (0.6382, 1.127, -1.003), (-0.4433, 0.3229, -2.115), (-0.4433, 1.21, -2.115), (0.4433, 1.21, -2.115), (0.4433, 0.3229, -2.115), (-0.4433, 0.3229, -1.346), (-0.4433, 1.21, -1.346), (0.4433, 1.21, -1.346), (0.4433, 0.3229, -1.346), (1.289, 1.449, -0.3462), (1.289, 1.387, -0.3462), (-1.289, 1.387, -0.3462), (-1.289, 1.449, -0.3462), (1.289, 1.449, 0.6538), (1.289, 1.387, 0.6538), (-1.289, 1.387, 0.6538), (-1.289, 1.449, 0.6538), (1.289, 1.387, 0.03846), (1.289, 1.065, 0.03846), (-1.289, 1.065, 0.03846), (-1.289, 1.387, 0.03846), (1.289, 1.387, 0.6538), (1.289, 1.065, 0.6538), (-1.289, 1.065, 0.6538), (-1.289, 1.387, 0.6538), (1.289, 1.065, -1.0), (1.289, 1.065, -1.285), (-1.289, 1.065, -1.285), (-1.289, 1.065, -1.0), (1.289, -0.9967, -1.0), (1.289, -0.9967, -1.285), (-1.289, -0.9967, -1.285), (-1.289, -0.9967, -1.0), (1.289, 1.065, -1.023), (1.289, 1.003, -1.023), (-1.289, 1.003, -1.023), (-1.289, 1.065, -1.023), (1.289, 1.065, 0.6538), (1.289, 1.003, 0.6538), (-1.289, 1.003, 0.6538), (-1.289, 1.065, 0.6538), (1.649, 1.127, -1.346), (1.649, 1.065, -1.346), (-1.649, 1.065, -1.346), (-1.649, 1.127, -1.346), (1.649, 1.127, 0.03846), (1.649, 1.065, 0.03846), (-1.649, 1.065, 0.03846), (-1.649, 1.127, 0.03846)], [], [(0, 2, 4), (1, 5, 3), (26, 3, 5, 27), (0, 4, 6), (1, 7, 5), (27, 5, 7, 28), (0, 6, 8), (1, 9, 7), (28, 7, 9, 29), (0, 8, 10), (1, 11, 9), (29, 9, 11, 30), (0, 10, 12), (1, 13, 11), (30, 11, 13, 31), (0, 12, 14), (1, 15, 13), (31, 13, 15, 32), (0, 14, 16), (1, 17, 15), (32, 15, 17, 33), (0, 16, 18), (1, 19, 17), (33, 17, 19, 34), (0, 18, 20), (1, 21, 19), (34, 19, 21, 35), (0, 20, 22), (1, 23, 21), (35, 21, 23, 36), (0, 22, 24), (1, 25, 23), (36, 23, 25, 37), (0, 24, 2), (1, 3, 25), (37, 25, 3, 26), (49, 26, 27, 38), (38, 27, 28, 39), (39, 28, 29, 40), (40, 29, 30, 41), (41, 30, 31, 42), (42, 31, 32, 43), (43, 32, 33, 44), (44, 33, 34, 45), (45, 34, 35, 46), (46, 35, 36, 47), (47, 36, 37, 48), (48, 37, 26, 49), (2, 49, 38, 4), (4, 38, 39, 6), (6, 39, 40, 8), (8, 40, 41, 10), (10, 41, 42, 12), (12, 42, 43, 14), (14, 43, 44, 16), (16, 44, 45, 18), (18, 45, 46, 20), (20, 46, 47, 22), (22, 47, 48, 24), (24, 48, 49, 2), (50, 52, 54), (51, 55, 53), (116, 53, 55, 117), (50, 54, 56), (51, 57, 55), (117, 55, 57, 118), (50, 56, 58), (51, 59, 57), (118, 57, 59, 119), (50, 58, 60), (51, 61, 59), (119, 59, 61, 120), (50, 60, 62), (51, 63, 61), (120, 61, 63, 121), (50, 62, 64), (51, 65, 63), (121, 63, 65, 122), (50, 64, 66), (51, 67, 65), (122, 65, 67, 123), (50, 66, 68), (51, 69, 67), (123, 67, 69, 124), (50, 68, 70), (51, 71, 69), (124, 69, 71, 125), (50, 70, 72), (51, 73, 71), (125, 71, 73, 126), (50, 72, 74), (51, 75, 73), (126, 73, 75, 127), (50, 74, 76), (51, 77, 75), (127, 75, 77, 128), (50, 76, 78), (51, 79, 77), (128, 77, 79, 129), (50, 78, 80), (51, 81, 79), (129, 79, 81, 130), (50, 80, 82), (51, 83, 81), (130, 81, 83, 131), (50, 82, 84), (51, 85, 83), (131, 83, 85, 132), (50, 84, 86), (51, 87, 85), (132, 85, 87, 133), (50, 86, 88), (51, 89, 87), (133, 87, 89, 134), (50, 88, 90), (51, 91, 89), (134, 89, 91, 135), (50, 90, 92), (51, 93, 91), (135, 91, 93, 136), (50, 92, 94), (51, 95, 93), (136, 93, 95, 137), (50, 94, 96), (51, 97, 95), (137, 95, 97, 138), (50, 96, 98), (51, 99, 97), (138, 97, 99, 139), (50, 98, 100), (51, 101, 99), (139, 99, 101, 140), (50, 100, 102), (51, 103, 101), (140, 101, 103, 141), (50, 102, 104), (51, 105, 103), (141, 103, 105, 142), (50, 104, 106), (51, 107, 105), (142, 105, 107, 143), (50, 106, 108), (51, 109, 107), (143, 107, 109, 144), (50, 108, 110), (51, 111, 109), (144, 109, 111, 145), (50, 110, 112), (51, 113, 111), (145, 111, 113, 146), (50, 112, 114), (51, 115, 113), (146, 113, 115, 147), (50, 114, 52), (51, 53, 115), (147, 115, 53, 116), (52, 116, 117, 54), (54, 117, 118, 56), (56, 118, 119, 58), (58, 119, 120, 60), (60, 120, 121, 62), (62, 121, 122, 64), (64, 122, 123, 66), (66, 123, 124, 68), (68, 124, 125, 70), (70, 125, 126, 72), (72, 126, 127, 74), (74, 127, 128, 76), (76, 128, 129, 78), (78, 129, 130, 80), (80, 130, 131, 82), (82, 131, 132, 84), (84, 132, 133, 86), (86, 133, 134, 88), (88, 134, 135, 90), (90, 135, 136, 92), (92, 136, 137, 94), (94, 137, 138, 96), (96, 138, 139, 98), (98, 139, 140, 100), (100, 140, 141, 102), (102, 141, 142, 104), (104, 142, 143, 106), (106, 143, 144, 108), (108, 144, 145, 110), (110, 145, 146, 112), (112, 146, 147, 114), (114, 147, 116, 52), (148, 150, 152), (149, 153, 151), (174, 151, 153, 175), (148, 152, 154), (149, 155, 153), (175, 153, 155, 176), (148, 154, 156), (149, 157, 155), (176, 155, 157, 177), (148, 156, 158), (149, 159, 157), (177, 157, 159, 178), (148, 158, 160), (149, 161, 159), (178, 159, 161, 179), (148, 160, 162), (149, 163, 161), (179, 161, 163, 180), (148, 162, 164), (149, 165, 163), (180, 163, 165, 181), (148, 164, 166), (149, 167, 165), (181, 165, 167, 182), (148, 166, 168), (149, 169, 167), (182, 167, 169, 183), (148, 168, 170), (149, 171, 169), (183, 169, 171, 184), (148, 170, 172), (149, 173, 171), (184, 171, 173, 185), (148, 172, 150), (149, 151, 173), (185, 173, 151, 174), (197, 174, 175, 186), (186, 175, 176, 187), (187, 176, 177, 188), (188, 177, 178, 189), (189, 178, 179, 190), (190, 179, 180, 191), (191, 180, 181, 192), (192, 181, 182, 193), (193, 182, 183, 194), (194, 183, 184, 195), (195, 184, 185, 196), (196, 185, 174, 197), (150, 197, 186, 152), (152, 186, 187, 154), (154, 187, 188, 156), (156, 188, 189, 158), (158, 189, 190, 160), (160, 190, 191, 162), (162, 191, 192, 164), (164, 192, 193, 166), (166, 193, 194, 168), (168, 194, 195, 170), (170, 195, 196, 172), (172, 196, 197, 150), (198, 200, 202), (199, 203, 201), (264, 201, 203, 265), (198, 202, 204), (199, 205, 203), (265, 203, 205, 266), (198, 204, 206), (199, 207, 205), (266, 205, 207, 267), (198, 206, 208), (199, 209, 207), (267, 207, 209, 268), (198, 208, 210), (199, 211, 209), (268, 209, 211, 269), (198, 210, 212), (199, 213, 211), (269, 211, 213, 270), (198, 212, 214), (199, 215, 213), (270, 213, 215, 271), (198, 214, 216), (199, 217, 215), (271, 215, 217, 272), (198, 216, 218), (199, 219, 217), (272, 217, 219, 273), (198, 218, 220), (199, 221, 219), (273, 219, 221, 274), (198, 220, 222), (199, 223, 221), (274, 221, 223, 275), (198, 222, 224), (199, 225, 223), (275, 223, 225, 276), (198, 224, 226), (199, 227, 225), (276, 225, 227, 277), (198, 226, 228), (199, 229, 227), (277, 227, 229, 278), (198, 228, 230), (199, 231, 229), (278, 229, 231, 279), (198, 230, 232), (199, 233, 231), (279, 231, 233, 280), (198, 232, 234), (199, 235, 233), (280, 233, 235, 281), (198, 234, 236), (199, 237, 235), (281, 235, 237, 282), (198, 236, 238), (199, 239, 237), (282, 237, 239, 283), (198, 238, 240), (199, 241, 239), (283, 239, 241, 284), (198, 240, 242), (199, 243, 241), (284, 241, 243, 285), (198, 242, 244), (199, 245, 243), (285, 243, 245, 286), (198, 244, 246), (199, 247, 245), (286, 245, 247, 287), (198, 246, 248), (199, 249, 247), (287, 247, 249, 288), (198, 248, 250), (199, 251, 249), (288, 249, 251, 289), (198, 250, 252), (199, 253, 251), (289, 251, 253, 290), (198, 252, 254), (199, 255, 253), (290, 253, 255, 291), (198, 254, 256), (199, 257, 255), (291, 255, 257, 292), (198, 256, 258), (199, 259, 257), (292, 257, 259, 293), (198, 258, 260), (199, 261, 259), (293, 259, 261, 294), (198, 260, 262), (199, 263, 261), (294, 261, 263, 295), (198, 262, 200), (199, 201, 263), (295, 263, 201, 264), (200, 264, 265, 202), (202, 265, 266, 204), (204, 266, 267, 206), (206, 267, 268, 208), (208, 268, 269, 210), (210, 269, 270, 212), (212, 270, 271, 214), (214, 271, 272, 216), (216, 272, 273, 218), (218, 273, 274, 220), (220, 274, 275, 222), (222, 275, 276, 224), (224, 276, 277, 226), (226, 277, 278, 228), (228, 278, 279, 230), (230, 279, 280, 232), (232, 280, 281, 234), (234, 281, 282, 236), (236, 282, 283, 238), (238, 283, 284, 240), (240, 284, 285, 242), (242, 285, 286, 244), (244, 286, 287, 246), (246, 287, 288, 248), (248, 288, 289, 250), (250, 289, 290, 252), (252, 290, 291, 254), (254, 291, 292, 256), (256, 292, 293, 258), (258, 293, 294, 260), (260, 294, 295, 262), (262, 295, 264, 200), (296, 298, 300), (297, 301, 299), (322, 299, 301, 323), (296, 300, 302), (297, 303, 301), (323, 301, 303, 324), (296, 302, 304), (297, 305, 303), (324, 303, 305, 325), (296, 304, 306), (297, 307, 305), (325, 305, 307, 326), (296, 306, 308), (297, 309, 307), (326, 307, 309, 327), (296, 308, 310), (297, 311, 309), (327, 309, 311, 328), (296, 310, 312), (297, 313, 311), (328, 311, 313, 329), (296, 312, 314), (297, 315, 313), (329, 313, 315, 330), (296, 314, 316), (297, 317, 315), (330, 315, 317, 331), (296, 316, 318), (297, 319, 317), (331, 317, 319, 332), (296, 318, 320), (297, 321, 319), (332, 319, 321, 333), (296, 320, 298), (297, 299, 321), (333, 321, 299, 322), (345, 322, 323, 334), (334, 323, 324, 335), (335, 324, 325, 336), (336, 325, 326, 337), (337, 326, 327, 338), (338, 327, 328, 339), (339, 328, 329, 340), (340, 329, 330, 341), (341, 330, 331, 342), (342, 331, 332, 343), (343, 332, 333, 344), (344, 333, 322, 345), (298, 345, 334, 300), (300, 334, 335, 302), (302, 335, 336, 304), (304, 336, 337, 306), (306, 337, 338, 308), (308, 338, 339, 310), (310, 339, 340, 312), (312, 340, 341, 314), (314, 341, 342, 316), (316, 342, 343, 318), (318, 343, 344, 320), (320, 344, 345, 298), (346, 348, 350), (347, 351, 349), (412, 349, 351, 413), (346, 350, 352), (347, 353, 351), (413, 351, 353, 414), (346, 352, 354), (347, 355, 353), (414, 353, 355, 415), (346, 354, 356), (347, 357, 355), (415, 355, 357, 416), (346, 356, 358), (347, 359, 357), (416, 357, 359, 417), (346, 358, 360), (347, 361, 359), (417, 359, 361, 418), (346, 360, 362), (347, 363, 361), (418, 361, 363, 419), (346, 362, 364), (347, 365, 363), (419, 363, 365, 420), (346, 364, 366), (347, 367, 365), (420, 365, 367, 421), (346, 366, 368), (347, 369, 367), (421, 367, 369, 422), (346, 368, 370), (347, 371, 369), (422, 369, 371, 423), (346, 370, 372), (347, 373, 371), (423, 371, 373, 424), (346, 372, 374), (347, 375, 373), (424, 373, 375, 425), (346, 374, 376), (347, 377, 375), (425, 375, 377, 426), (346, 376, 378), (347, 379, 377), (426, 377, 379, 427), (346, 378, 380), (347, 381, 379), (427, 379, 381, 428), (346, 380, 382), (347, 383, 381), (428, 381, 383, 429), (346, 382, 384), (347, 385, 383), (429, 383, 385, 430), (346, 384, 386), (347, 387, 385), (430, 385, 387, 431), (346, 386, 388), (347, 389, 387), (431, 387, 389, 432), (346, 388, 390), (347, 391, 389), (432, 389, 391, 433), (346, 390, 392), (347, 393, 391), (433, 391, 393, 434), (346, 392, 394), (347, 395, 393), (434, 393, 395, 435), (346, 394, 396), (347, 397, 395), (435, 395, 397, 436), (346, 396, 398), (347, 399, 397), (436, 397, 399, 437), (346, 398, 400), (347, 401, 399), (437, 399, 401, 438), (346, 400, 402), (347, 403, 401), (438, 401, 403, 439), (346, 402, 404), (347, 405, 403), (439, 403, 405, 440), (346, 404, 406), (347, 407, 405), (440, 405, 407, 441), (346, 406, 408), (347, 409, 407), (441, 407, 409, 442), (346, 408, 410), (347, 411, 409), (442, 409, 411, 443), (346, 410, 348), (347, 349, 411), (443, 411, 349, 412), (348, 412, 413, 350), (350, 413, 414, 352), (352, 414, 415, 354), (354, 415, 416, 356), (356, 416, 417, 358), (358, 417, 418, 360), (360, 418, 419, 362), (362, 419, 420, 364), (364, 420, 421, 366), (366, 421, 422, 368), (368, 422, 423, 370), (370, 423, 424, 372), (372, 424, 425, 374), (374, 425, 426, 376), (376, 426, 427, 378), (378, 427, 428, 380), (380, 428, 429, 382), (382, 429, 430, 384), (384, 430, 431, 386), (386, 431, 432, 388), (388, 432, 433, 390), (390, 433, 434, 392), (392, 434, 435, 394), (394, 435, 436, 396), (396, 436, 437, 398), (398, 437, 438, 400), (400, 438, 439, 402), (402, 439, 440, 404), (404, 440, 441, 406), (406, 441, 442, 408), (408, 442, 443, 410), (410, 443, 412, 348), (444, 446, 448), (445, 449, 447), (470, 447, 449, 471), (444, 448, 450), (445, 451, 449), (471, 449, 451, 472), (444, 450, 452), (445, 453, 451), (472, 451, 453, 473), (444, 452, 454), (445, 455, 453), (473, 453, 455, 474), (444, 454, 456), (445, 457, 455), (474, 455, 457, 475), (444, 456, 458), (445, 459, 457), (475, 457, 459, 476), (444, 458, 460), (445, 461, 459), (476, 459, 461, 477), (444, 460, 462), (445, 463, 461), (477, 461, 463, 478), (444, 462, 464), (445, 465, 463), (478, 463, 465, 479), (444, 464, 466), (445, 467, 465), (479, 465, 467, 480), (444, 466, 468), (445, 469, 467), (480, 467, 469, 481), (444, 468, 446), (445, 447, 469), (481, 469, 447, 470), (493, 470, 471, 482), (482, 471, 472, 483), (483, 472, 473, 484), (484, 473, 474, 485), (485, 474, 475, 486), (486, 475, 476, 487), (487, 476, 477, 488), (488, 477, 478, 489), (489, 478, 479, 490), (490, 479, 480, 491), (491, 480, 481, 492), (492, 481, 470, 493), (446, 493, 482, 448), (448, 482, 483, 450), (450, 483, 484, 452), (452, 484, 485, 454), (454, 485, 486, 456), (456, 486, 487, 458), (458, 487, 488, 460), (460, 488, 489, 462), (462, 489, 490, 464), (464, 490, 491, 466), (466, 491, 492, 468), (468, 492, 493, 446), (494, 496, 498), (495, 499, 497), (560, 497, 499, 561), (494, 498, 500), (495, 501, 499), (561, 499, 501, 562), (494, 500, 502), (495, 503, 501), (562, 501, 503, 563), (494, 502, 504), (495, 505, 503), (563, 503, 505, 564), (494, 504, 506), (495, 507, 505), (564, 505, 507, 565), (494, 506, 508), (495, 509, 507), (565, 507, 509, 566), (494, 508, 510), (495, 511, 509), (566, 509, 511, 567), (494, 510, 512), (495, 513, 511), (567, 511, 513, 568), (494, 512, 514), (495, 515, 513), (568, 513, 515, 569), (494, 514, 516), (495, 517, 515), (569, 515, 517, 570), (494, 516, 518), (495, 519, 517), (570, 517, 519, 571), (494, 518, 520), (495, 521, 519), (571, 519, 521, 572), (494, 520, 522), (495, 523, 521), (572, 521, 523, 573), (494, 522, 524), (495, 525, 523), (573, 523, 525, 574), (494, 524, 526), (495, 527, 525), (574, 525, 527, 575), (494, 526, 528), (495, 529, 527), (575, 527, 529, 576), (494, 528, 530), (495, 531, 529), (576, 529, 531, 577), (494, 530, 532), (495, 533, 531), (577, 531, 533, 578), (494, 532, 534), (495, 535, 533), (578, 533, 535, 579), (494, 534, 536), (495, 537, 535), (579, 535, 537, 580), (494, 536, 538), (495, 539, 537), (580, 537, 539, 581), (494, 538, 540), (495, 541, 539), (581, 539, 541, 582), (494, 540, 542), (495, 543, 541), (582, 541, 543, 583), (494, 542, 544), (495, 545, 543), (583, 543, 545, 584), (494, 544, 546), (495, 547, 545), (584, 545, 547, 585), (494, 546, 548), (495, 549, 547), (585, 547, 549, 586), (494, 548, 550), (495, 551, 549), (586, 549, 551, 587), (494, 550, 552), (495, 553, 551), (587, 551, 553, 588), (494, 552, 554), (495, 555, 553), (588, 553, 555, 589), (494, 554, 556), (495, 557, 555), (589, 555, 557, 590), (494, 556, 558), (495, 559, 557), (590, 557, 559, 591), (494, 558, 496), (495, 497, 559), (591, 559, 497, 560), (496, 560, 561, 498), (498, 561, 562, 500), (500, 562, 563, 502), (502, 563, 564, 504), (504, 564, 565, 506), (506, 565, 566, 508), (508, 566, 567, 510), (510, 567, 568, 512), (512, 568, 569, 514), (514, 569, 570, 516), (516, 570, 571, 518), (518, 571, 572, 520), (520, 572, 573, 522), (522, 573, 574, 524), (524, 574, 575, 526), (526, 575, 576, 528), (528, 576, 577, 530), (530, 577, 578, 532), (532, 578, 579, 534), (534, 579, 580, 536), (536, 580, 581, 538), (538, 581, 582, 540), (540, 582, 583, 542), (542, 583, 584, 544), (544, 584, 585, 546), (546, 585, 586, 548), (548, 586, 587, 550), (550, 587, 588, 552), (552, 588, 589, 554), (554, 589, 590, 556), (556, 590, 591, 558), (558, 591, 560, 496), (592, 593, 595, 594), (594, 595, 597, 596), (596, 597, 599, 598), (598, 599, 601, 600), (600, 601, 603, 602), (602, 603, 605, 604), (604, 605, 607, 606), (606, 607, 609, 608), (608, 609, 611, 610), (610, 611, 613, 612), (612, 613, 615, 614), (614, 615, 617, 616), (616, 617, 619, 618), (618, 619, 621, 620), (620, 621, 623, 622), (622, 623, 625, 624), (624, 625, 627, 626), (626, 627, 629, 628), (628, 629, 631, 630), (630, 631, 633, 632), (632, 633, 635, 634), (634, 635, 637, 636), (636, 637, 639, 638), (638, 639, 641, 640), (640, 641, 643, 642), (642, 643, 645, 644), (644, 645, 647, 646), (646, 647, 649, 648), (648, 649, 651, 650), (650, 651, 653, 652), (595, 593, 655, 653, 651, 649, 647, 645, 643, 641, 639, 637, 635, 633, 631, 629, 627, 625, 623, 621, 619, 617, 615, 613, 611, 609, 607, 605, 603, 601, 599, 597), (654, 655, 593, 592), (652, 653, 655, 654), (592, 594, 596, 598, 600, 602, 604, 606, 608, 610, 612, 614, 616, 618, 620, 622, 624, 626, 628, 630, 632, 634, 636, 638, 640, 642, 644, 646, 648, 650, 652, 654), (656, 657, 659, 658), (658, 659, 661, 660), (660, 661, 663, 662), (662, 663, 665, 664), (664, 665, 667, 666), (666, 667, 669, 668), (668, 669, 671, 670), (670, 671, 673, 672), (672, 673, 675, 674), (674, 675, 677, 676), (676, 677, 679, 678), (678, 679, 681, 680), (680, 681, 683, 682), (682, 683, 685, 684), (684, 685, 687, 686), (686, 687, 689, 688), (688, 689, 691, 690), (690, 691, 693, 692), (692, 693, 695, 694), (694, 695, 697, 696), (696, 697, 699, 698), (698, 699, 701, 700), (700, 701, 703, 702), (702, 703, 705, 704), (704, 705, 707, 706), (706, 707, 709, 708), (708, 709, 711, 710), (710, 711, 713, 712), (712, 713, 715, 714), (714, 715, 717, 716), (659, 657, 719, 717, 715, 713, 711, 709, 707, 705, 703, 701, 699, 697, 695, 693, 691, 689, 687, 685, 683, 681, 679, 677, 675, 673, 671, 669, 667, 665, 663, 661), (718, 719, 657, 656), (716, 717, 719, 718), (656, 658, 660, 662, 664, 666, 668, 670, 672, 674, 676, 678, 680, 682, 684, 686, 688, 690, 692, 694, 696, 698, 700, 702, 704, 706, 708, 710, 712, 714, 716, 718), (720, 721, 723, 722), (722, 723, 725, 724), (724, 725, 727, 726), (726, 727, 729, 728), (728, 729, 731, 730), (730, 731, 733, 732), (732, 733, 735, 734), (734, 735, 737, 736), (736, 737, 739, 738), (738, 739, 741, 740), (740, 741, 743, 742), (742, 743, 745, 744), (744, 745, 747, 746), (746, 747, 749, 748), (748, 749, 751, 750), (750, 751, 753, 752), (752, 753, 755, 754), (754, 755, 757, 756), (756, 757, 759, 758), (758, 759, 761, 760), (760, 761, 763, 762), (762, 763, 765, 764), (764, 765, 767, 766), (766, 767, 769, 768), (768, 769, 771, 770), (770, 771, 773, 772), (772, 773, 775, 774), (774, 775, 777, 776), (776, 777, 779, 778), (778, 779, 781, 780), (723, 721, 783, 781, 779, 777, 775, 773, 771, 769, 767, 765, 763, 761, 759, 757, 755, 753, 751, 749, 747, 745, 743, 741, 739, 737, 735, 733, 731, 729, 727, 725), (782, 783, 721, 720), (780, 781, 783, 782), (720, 722, 724, 726, 728, 730, 732, 734, 736, 738, 740, 742, 744, 746, 748, 750, 752, 754, 756, 758, 760, 762, 764, 766, 768, 770, 772, 774, 776, 778, 780, 782), (788, 789, 785, 784), (789, 790, 786, 785), (790, 791, 787, 786), (791, 788, 784, 787), (784, 785, 786, 787), (791, 790, 789, 788), (792, 793, 794, 795), (796, 799, 798, 797), (792, 796, 797, 793), (793, 797, 798, 794), (794, 798, 799, 795), (796, 792, 795, 799), (800, 801, 802, 803), (804, 807, 806, 805), (800, 804, 805, 801), (801, 805, 806, 802), (802, 806, 807, 803), (804, 800, 803, 807), (808, 809, 810, 811), (812, 815, 814, 813), (808, 812, 813, 809), (809, 813, 814, 810), (810, 814, 815, 811), (812, 808, 811, 815), (816, 817, 818, 819), (820, 823, 822, 821), (816, 820, 821, 817), (817, 821, 822, 818), (818, 822, 823, 819), (820, 816, 819, 823), (824, 825, 826, 827), (828, 831, 830, 829), (824, 828, 829, 825), (825, 829, 830, 826), (826, 830, 831, 827), (828, 824, 827, 831)])
me_cylinder_000.materials.append(mat_material)
me_cylinder_000.use_remesh_preserve_volume = False
me_cylinder_000.use_remesh_preserve_attributes = False
me_cylinder_000.use_mirror_vertex_groups = False
me_cylinder_000.update()

# ---- objects
ob_glass = bpy.data.objects.new('Glass', me_cylinder_004)
ob_platform_001 = bpy.data.objects.new('Platform.001', me_cube_000)
ob_platform = bpy.data.objects.new('Platform', me_cylinder_000)

# ---- transforms, parenting, visibility, modifiers, constraints
ob_glass.location = (0.0, -0.05316, 0.0425)
ob_glass.scale = (0.0485, 0.0485, 0.065)
ob_glass.lineart.crease_threshold = 0.0
ob_platform_001.location = (1.49e-08, -0.0515, -0.0225)
ob_platform_001.scale = (1.0, 0.9174, 6.167)
ob_platform_001.lock_rotations_4d = False
ob_platform_001.empty_display_type = 'ARROWS'
ob_platform_001.lineart.crease_threshold = 0.0
ob_platform.location = (0.0, -0.05316, 0.0425)
ob_platform.scale = (0.0485, 0.0485, 0.065)
ob_platform.lineart.crease_threshold = 0.0

# ---- collection membership
col_collection_1.objects.link(ob_glass)
col_collection_1.objects.link(ob_platform_001)
col_collection_1.objects.link(ob_platform)

# ---- scene / render settings (as saved in the file)
scene.frame_start = 1; scene.frame_end = 250; scene.frame_set(1)
scene.render.engine = 'BLENDER_EEVEE_NEXT'
scene.render.resolution_percentage = 50
scene.render.dither_intensity = 0.0
scene.cycles.use_denoising = False
scene.cycles.samples = 10
scene.cycles.sampling_pattern = 'TABULATED_SOBOL'
scene.cycles.light_sampling_threshold = 0.0
scene.cycles.use_adaptive_sampling = False
scene.cycles.use_light_tree = False
scene.cycles.blur_glossy = 0.0
scene.cycles.volume_bounces = 1
scene.cycles.pixel_filter_type = 'GAUSSIAN'
scene.cycles.sample_clamp_indirect = 0.0
scene.view_settings.view_transform = 'Standard'
bpy.context.view_layer.update()

# ---- added for rendering (the .blend has no active camera and no usable light): camera, sun
cam_auto = bpy.data.cameras.new('AutoCamera')
cam_auto.lens = 50.0
cam_auto.sensor_width = 36.0
cam_auto.clip_end = 1000.0
ob_auto_camera = bpy.data.objects.new('AutoCamera', cam_auto)
scene.collection.objects.link(ob_auto_camera)
ob_auto_camera.location = (0.268691, -0.35993, 0.221202)
ob_auto_camera.rotation_euler = (1.09748, -7.21219e-08, 0.694738)
scene.camera = ob_auto_camera
light_auto_sun = bpy.data.lights.new('AutoSun', 'SUN')
light_auto_sun.energy = 3.0
light_auto_sun.angle = 0.0523599
ob_auto_sun = bpy.data.objects.new('AutoSun', light_auto_sun)
scene.collection.objects.link(ob_auto_sun)
ob_auto_sun.rotation_euler = (0.872665, 0.174533, 0.523599)
bpy.context.view_layer.update()
